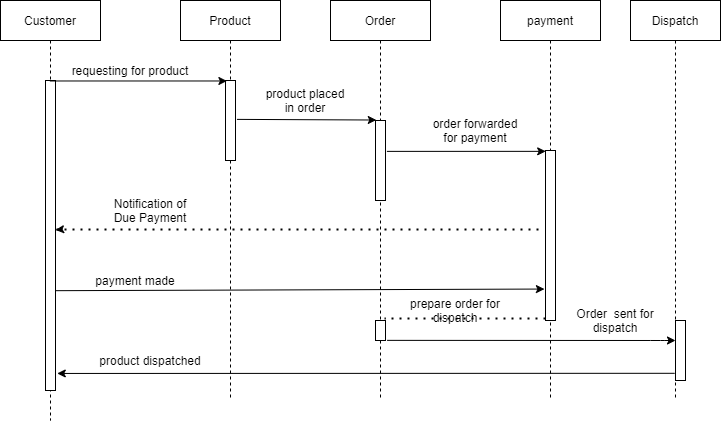

The diagram above was exported from draw.io. Its source (the exported page's mxGraphModel, read from the mxfile embedded in the PNG):
<mxGraphModel dx="1205" dy="744" grid="1" gridSize="10" guides="1" tooltips="1" connect="1" arrows="1" fold="1" page="1" pageScale="1" pageWidth="850" pageHeight="1100" math="0" shadow="0">
  <root>
    <mxCell id="0" />
    <mxCell id="1" parent="0" />
    <mxCell id="3nuBFxr9cyL0pnOWT2aG-1" value="Customer" style="shape=umlLifeline;perimeter=lifelinePerimeter;container=1;collapsible=0;recursiveResize=0;rounded=0;shadow=0;strokeWidth=1;" parent="1" vertex="1">
      <mxGeometry x="120" y="80" width="100" height="420" as="geometry" />
    </mxCell>
    <mxCell id="3nuBFxr9cyL0pnOWT2aG-2" value="" style="points=[];perimeter=orthogonalPerimeter;rounded=0;shadow=0;strokeWidth=1;" parent="3nuBFxr9cyL0pnOWT2aG-1" vertex="1">
      <mxGeometry x="45" y="80" width="10" height="310" as="geometry" />
    </mxCell>
    <mxCell id="3nuBFxr9cyL0pnOWT2aG-5" value="Product" style="shape=umlLifeline;perimeter=lifelinePerimeter;container=1;collapsible=0;recursiveResize=0;rounded=0;shadow=0;strokeWidth=1;" parent="1" vertex="1">
      <mxGeometry x="300" y="80" width="100" height="400" as="geometry" />
    </mxCell>
    <mxCell id="3nuBFxr9cyL0pnOWT2aG-6" value="" style="points=[];perimeter=orthogonalPerimeter;rounded=0;shadow=0;strokeWidth=1;" parent="3nuBFxr9cyL0pnOWT2aG-5" vertex="1">
      <mxGeometry x="45" y="80" width="10" height="80" as="geometry" />
    </mxCell>
    <mxCell id="Y3n7dt34u8pddP7A7RJA-1" value="Order" style="shape=umlLifeline;perimeter=lifelinePerimeter;container=1;collapsible=0;recursiveResize=0;rounded=0;shadow=0;strokeWidth=1;" vertex="1" parent="1">
      <mxGeometry x="450" y="80" width="100" height="400" as="geometry" />
    </mxCell>
    <mxCell id="Y3n7dt34u8pddP7A7RJA-2" value="" style="points=[];perimeter=orthogonalPerimeter;rounded=0;shadow=0;strokeWidth=1;" vertex="1" parent="Y3n7dt34u8pddP7A7RJA-1">
      <mxGeometry x="45" y="120" width="10" height="80" as="geometry" />
    </mxCell>
    <mxCell id="Y3n7dt34u8pddP7A7RJA-3" value="payment" style="shape=umlLifeline;perimeter=lifelinePerimeter;container=1;collapsible=0;recursiveResize=0;rounded=0;shadow=0;strokeWidth=1;" vertex="1" parent="1">
      <mxGeometry x="620" y="80" width="100" height="400" as="geometry" />
    </mxCell>
    <mxCell id="Y3n7dt34u8pddP7A7RJA-4" value="" style="points=[];perimeter=orthogonalPerimeter;rounded=0;shadow=0;strokeWidth=1;" vertex="1" parent="Y3n7dt34u8pddP7A7RJA-3">
      <mxGeometry x="45" y="150" width="10" height="170" as="geometry" />
    </mxCell>
    <mxCell id="Y3n7dt34u8pddP7A7RJA-7" value="" style="endArrow=classic;html=1;entryX=0.14;entryY=0.006;entryDx=0;entryDy=0;entryPerimeter=0;" edge="1" parent="1" source="3nuBFxr9cyL0pnOWT2aG-1" target="3nuBFxr9cyL0pnOWT2aG-6">
      <mxGeometry width="50" height="50" relative="1" as="geometry">
        <mxPoint x="290" y="210" as="sourcePoint" />
        <mxPoint x="340" y="160" as="targetPoint" />
      </mxGeometry>
    </mxCell>
    <mxCell id="Y3n7dt34u8pddP7A7RJA-8" value="requesting for product" style="text;html=1;strokeColor=none;fillColor=none;align=center;verticalAlign=middle;whiteSpace=wrap;rounded=0;" vertex="1" parent="1">
      <mxGeometry x="190" y="140" width="120" height="20" as="geometry" />
    </mxCell>
    <mxCell id="Y3n7dt34u8pddP7A7RJA-15" value="" style="endArrow=classic;html=1;entryX=0.08;entryY=-0.006;entryDx=0;entryDy=0;entryPerimeter=0;exitX=1.147;exitY=0.486;exitDx=0;exitDy=0;exitPerimeter=0;" edge="1" parent="1" source="3nuBFxr9cyL0pnOWT2aG-6" target="Y3n7dt34u8pddP7A7RJA-2">
      <mxGeometry width="50" height="50" relative="1" as="geometry">
        <mxPoint x="360" y="199" as="sourcePoint" />
        <mxPoint x="500" y="200" as="targetPoint" />
      </mxGeometry>
    </mxCell>
    <mxCell id="Y3n7dt34u8pddP7A7RJA-16" value="product placed in order" style="text;html=1;strokeColor=none;fillColor=none;align=center;verticalAlign=middle;whiteSpace=wrap;rounded=0;" vertex="1" parent="1">
      <mxGeometry x="380" y="170" width="90" height="20" as="geometry" />
    </mxCell>
    <mxCell id="Y3n7dt34u8pddP7A7RJA-18" value="" style="endArrow=classic;html=1;entryX=0.02;entryY=0.005;entryDx=0;entryDy=0;entryPerimeter=0;exitX=1.14;exitY=0.386;exitDx=0;exitDy=0;exitPerimeter=0;" edge="1" parent="1" source="Y3n7dt34u8pddP7A7RJA-2" target="Y3n7dt34u8pddP7A7RJA-4">
      <mxGeometry width="50" height="50" relative="1" as="geometry">
        <mxPoint x="520" y="230" as="sourcePoint" />
        <mxPoint x="680" y="230" as="targetPoint" />
      </mxGeometry>
    </mxCell>
    <mxCell id="Y3n7dt34u8pddP7A7RJA-19" value="order forwarded for payment" style="text;html=1;strokeColor=none;fillColor=none;align=center;verticalAlign=middle;whiteSpace=wrap;rounded=0;" vertex="1" parent="1">
      <mxGeometry x="550" y="200" width="90" height="20" as="geometry" />
    </mxCell>
    <mxCell id="Y3n7dt34u8pddP7A7RJA-20" value="Dispatch" style="shape=umlLifeline;perimeter=lifelinePerimeter;container=1;collapsible=0;recursiveResize=0;rounded=0;shadow=0;strokeWidth=1;" vertex="1" parent="1">
      <mxGeometry x="750" y="80" width="90" height="400" as="geometry" />
    </mxCell>
    <mxCell id="Y3n7dt34u8pddP7A7RJA-21" value="" style="points=[];perimeter=orthogonalPerimeter;rounded=0;shadow=0;strokeWidth=1;" vertex="1" parent="Y3n7dt34u8pddP7A7RJA-20">
      <mxGeometry x="45" y="320" width="10" height="60" as="geometry" />
    </mxCell>
    <mxCell id="Y3n7dt34u8pddP7A7RJA-22" value="" style="endArrow=none;dashed=1;html=1;dashPattern=1 3;strokeWidth=2;" edge="1" parent="1">
      <mxGeometry width="50" height="50" relative="1" as="geometry">
        <mxPoint x="176" y="309" as="sourcePoint" />
        <mxPoint x="664" y="309" as="targetPoint" />
        <Array as="points" />
      </mxGeometry>
    </mxCell>
    <mxCell id="Y3n7dt34u8pddP7A7RJA-24" value="Notification of Due Payment" style="text;html=1;strokeColor=none;fillColor=none;align=center;verticalAlign=middle;whiteSpace=wrap;rounded=0;" vertex="1" parent="1">
      <mxGeometry x="220" y="280" width="100" height="20" as="geometry" />
    </mxCell>
    <mxCell id="Y3n7dt34u8pddP7A7RJA-25" value="" style="endArrow=classic;html=1;entryX=1.01;entryY=0.482;entryDx=0;entryDy=0;entryPerimeter=0;" edge="1" parent="1" target="3nuBFxr9cyL0pnOWT2aG-2">
      <mxGeometry width="50" height="50" relative="1" as="geometry">
        <mxPoint x="180" y="309" as="sourcePoint" />
        <mxPoint x="420" y="230" as="targetPoint" />
      </mxGeometry>
    </mxCell>
    <mxCell id="Y3n7dt34u8pddP7A7RJA-26" value="" style="endArrow=classic;html=1;exitX=1.01;exitY=0.678;exitDx=0;exitDy=0;exitPerimeter=0;entryX=-0.107;entryY=0.815;entryDx=0;entryDy=0;entryPerimeter=0;" edge="1" parent="1" source="3nuBFxr9cyL0pnOWT2aG-2" target="Y3n7dt34u8pddP7A7RJA-4">
      <mxGeometry width="50" height="50" relative="1" as="geometry">
        <mxPoint x="180" y="370" as="sourcePoint" />
        <mxPoint x="660" y="370" as="targetPoint" />
      </mxGeometry>
    </mxCell>
    <mxCell id="Y3n7dt34u8pddP7A7RJA-27" value="payment made" style="text;html=1;strokeColor=none;fillColor=none;align=center;verticalAlign=middle;whiteSpace=wrap;rounded=0;" vertex="1" parent="1">
      <mxGeometry x="210" y="350" width="90" height="20" as="geometry" />
    </mxCell>
    <mxCell id="Y3n7dt34u8pddP7A7RJA-28" value="" style="endArrow=classic;html=1;exitX=1.169;exitY=0.993;exitDx=0;exitDy=0;exitPerimeter=0;" edge="1" parent="1" source="Y3n7dt34u8pddP7A7RJA-35" target="Y3n7dt34u8pddP7A7RJA-21">
      <mxGeometry width="50" height="50" relative="1" as="geometry">
        <mxPoint x="680" y="400" as="sourcePoint" />
        <mxPoint x="793" y="419" as="targetPoint" />
        <Array as="points">
          <mxPoint x="780" y="420" />
        </Array>
      </mxGeometry>
    </mxCell>
    <mxCell id="Y3n7dt34u8pddP7A7RJA-30" value="" style="endArrow=classic;html=1;entryX=1.176;entryY=0.945;entryDx=0;entryDy=0;entryPerimeter=0;exitX=0.49;exitY=0.932;exitDx=0;exitDy=0;exitPerimeter=0;" edge="1" parent="1" source="Y3n7dt34u8pddP7A7RJA-20" target="3nuBFxr9cyL0pnOWT2aG-2">
      <mxGeometry width="50" height="50" relative="1" as="geometry">
        <mxPoint x="440" y="490" as="sourcePoint" />
        <mxPoint x="490" y="440" as="targetPoint" />
      </mxGeometry>
    </mxCell>
    <mxCell id="Y3n7dt34u8pddP7A7RJA-31" value="product dispatched" style="text;html=1;strokeColor=none;fillColor=none;align=center;verticalAlign=middle;whiteSpace=wrap;rounded=0;" vertex="1" parent="1">
      <mxGeometry x="210" y="430" width="120" height="20" as="geometry" />
    </mxCell>
    <mxCell id="Y3n7dt34u8pddP7A7RJA-32" value="Order&amp;nbsp; sent for dispatch" style="text;html=1;strokeColor=none;fillColor=none;align=center;verticalAlign=middle;whiteSpace=wrap;rounded=0;" vertex="1" parent="1">
      <mxGeometry x="690" y="390" width="90" height="20" as="geometry" />
    </mxCell>
    <mxCell id="Y3n7dt34u8pddP7A7RJA-35" value="" style="points=[];perimeter=orthogonalPerimeter;rounded=0;shadow=0;strokeWidth=1;" vertex="1" parent="1">
      <mxGeometry x="495" y="400" width="10" height="20" as="geometry" />
    </mxCell>
    <mxCell id="Y3n7dt34u8pddP7A7RJA-36" value="" style="endArrow=none;dashed=1;html=1;dashPattern=1 3;strokeWidth=2;entryX=0.542;entryY=0.795;entryDx=0;entryDy=0;entryPerimeter=0;" edge="1" parent="1" source="Y3n7dt34u8pddP7A7RJA-4" target="Y3n7dt34u8pddP7A7RJA-1">
      <mxGeometry width="50" height="50" relative="1" as="geometry">
        <mxPoint x="460" y="220" as="sourcePoint" />
        <mxPoint x="510" y="170" as="targetPoint" />
      </mxGeometry>
    </mxCell>
    <mxCell id="Y3n7dt34u8pddP7A7RJA-37" value="prepare order for dispatch" style="text;html=1;strokeColor=none;fillColor=none;align=center;verticalAlign=middle;whiteSpace=wrap;rounded=0;" vertex="1" parent="1">
      <mxGeometry x="520" y="380" width="110" height="20" as="geometry" />
    </mxCell>
  </root>
</mxGraphModel>